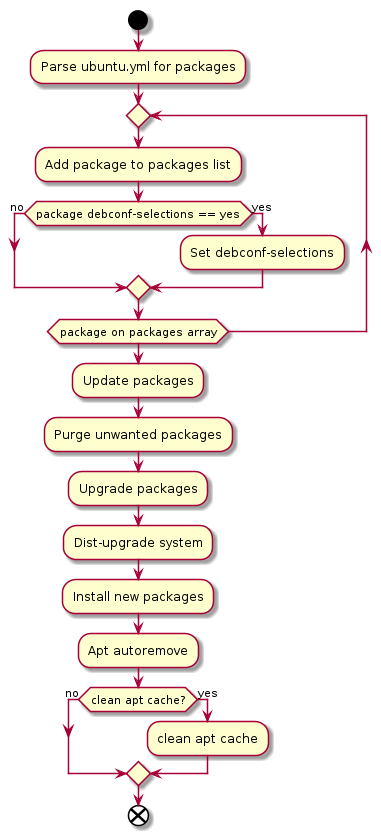

The diagram above was rendered by PlantUML. Its source (embedded in the PNG):
@startuml
start
:Parse ubuntu.yml for packages;
repeat
  :Add package to packages list;
  if (package debconf-selections == yes) then (no)
  else (yes)
    :Set debconf-selections;
  endif
repeat while (package on packages array)
:Update packages;
:Purge unwanted packages;
:Upgrade packages;
:Dist-upgrade system;
:Install new packages;
:Apt autoremove;
if (clean apt cache?) then (no)
else (yes)
  :clean apt cache;
endif
end
@enduml